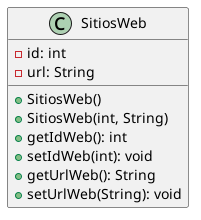

The diagram above was rendered by PlantUML. Its source (embedded in the PNG):
@startuml

class SitiosWeb{
- id: int
- url: String
+ SitiosWeb()
+ SitiosWeb(int, String)
+ getIdWeb(): int
+ setIdWeb(int): void
+ getUrlWeb(): String
+ setUrlWeb(String): void
}
@enduml